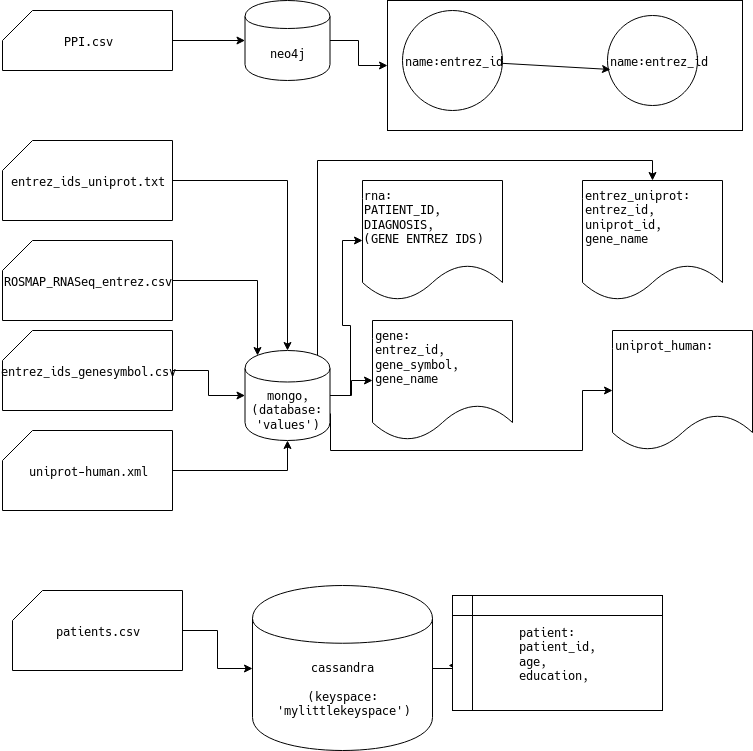

The diagram above was exported from draw.io. Its source (the exported page's mxGraphModel, read from the mxfile embedded in the PNG):
<mxGraphModel dx="1426" dy="747" grid="1" gridSize="10" guides="1" tooltips="1" connect="1" arrows="1" fold="1" page="1" pageScale="1" pageWidth="850" pageHeight="1100" background="#ffffff" math="0" shadow="0">
  <root>
    <mxCell id="0" />
    <mxCell id="1" parent="0" />
    <mxCell id="40" style="edgeStyle=orthogonalEdgeStyle;rounded=0;html=1;entryX=0;entryY=0.5;jettySize=auto;orthogonalLoop=1;" edge="1" parent="1" source="2" target="39">
      <mxGeometry relative="1" as="geometry" />
    </mxCell>
    <mxCell id="2" value="neo4j&lt;br&gt;" style="shape=cylinder;whiteSpace=wrap;html=1;boundedLbl=1;" vertex="1" parent="1">
      <mxGeometry x="282.5" y="40" width="85" height="80" as="geometry" />
    </mxCell>
    <mxCell id="13" style="edgeStyle=orthogonalEdgeStyle;rounded=0;html=1;jettySize=auto;orthogonalLoop=1;" edge="1" parent="1" source="3" target="2">
      <mxGeometry relative="1" as="geometry" />
    </mxCell>
    <mxCell id="3" value="PPI.csv" style="shape=card;whiteSpace=wrap;html=1;" vertex="1" parent="1">
      <mxGeometry x="40" y="50" width="170" height="60" as="geometry" />
    </mxCell>
    <mxCell id="14" style="edgeStyle=orthogonalEdgeStyle;rounded=0;html=1;jettySize=auto;orthogonalLoop=1;" edge="1" parent="1" source="5" target="12">
      <mxGeometry relative="1" as="geometry" />
    </mxCell>
    <mxCell id="5" value="entrez_ids_uniprot.txt" style="shape=card;whiteSpace=wrap;html=1;" vertex="1" parent="1">
      <mxGeometry x="40" y="180" width="170" height="80" as="geometry" />
    </mxCell>
    <mxCell id="17" style="edgeStyle=orthogonalEdgeStyle;rounded=0;html=1;jettySize=auto;orthogonalLoop=1;entryX=0.15;entryY=0.05;entryPerimeter=0;" edge="1" parent="1" source="6" target="12">
      <mxGeometry relative="1" as="geometry" />
    </mxCell>
    <mxCell id="6" value="ROSMAP_RNASeq_entrez.csv" style="shape=card;whiteSpace=wrap;html=1;" vertex="1" parent="1">
      <mxGeometry x="40" y="280" width="170" height="80" as="geometry" />
    </mxCell>
    <mxCell id="16" style="edgeStyle=orthogonalEdgeStyle;rounded=0;html=1;jettySize=auto;orthogonalLoop=1;" edge="1" parent="1" source="7" target="12">
      <mxGeometry relative="1" as="geometry" />
    </mxCell>
    <mxCell id="7" value="entrez_ids_genesymbol.csv" style="shape=card;whiteSpace=wrap;html=1;" vertex="1" parent="1">
      <mxGeometry x="40" y="370" width="170" height="80" as="geometry" />
    </mxCell>
    <mxCell id="15" style="edgeStyle=orthogonalEdgeStyle;rounded=0;html=1;jettySize=auto;orthogonalLoop=1;" edge="1" parent="1" source="8" target="9">
      <mxGeometry relative="1" as="geometry" />
    </mxCell>
    <mxCell id="8" value="patients.csv" style="shape=card;whiteSpace=wrap;html=1;" vertex="1" parent="1">
      <mxGeometry x="50" y="630" width="170" height="80" as="geometry" />
    </mxCell>
    <mxCell id="35" style="edgeStyle=orthogonalEdgeStyle;rounded=0;html=1;entryX=-0.019;entryY=0.609;entryPerimeter=0;jettySize=auto;orthogonalLoop=1;" edge="1" parent="1" source="9" target="34">
      <mxGeometry relative="1" as="geometry" />
    </mxCell>
    <mxCell id="9" value="cassandra&lt;br&gt;&lt;br&gt;(keyspace:&lt;br&gt;'mylittlekeyspace')" style="shape=cylinder;whiteSpace=wrap;html=1;boundedLbl=1;" vertex="1" parent="1">
      <mxGeometry x="290" y="625" width="180" height="165" as="geometry" />
    </mxCell>
    <mxCell id="21" style="edgeStyle=orthogonalEdgeStyle;rounded=0;html=1;entryX=0;entryY=0.5;jettySize=auto;orthogonalLoop=1;" edge="1" parent="1" source="12" target="20">
      <mxGeometry relative="1" as="geometry" />
    </mxCell>
    <mxCell id="26" style="edgeStyle=orthogonalEdgeStyle;rounded=0;html=1;entryX=0;entryY=0.5;jettySize=auto;orthogonalLoop=1;" edge="1" parent="1" source="12" target="22">
      <mxGeometry relative="1" as="geometry" />
    </mxCell>
    <mxCell id="28" style="edgeStyle=orthogonalEdgeStyle;rounded=0;html=1;exitX=0.85;exitY=0.05;exitPerimeter=0;entryX=0.5;entryY=0;jettySize=auto;orthogonalLoop=1;" edge="1" parent="1" source="12" target="27">
      <mxGeometry relative="1" as="geometry">
        <Array as="points">
          <mxPoint x="355" y="200" />
          <mxPoint x="690" y="200" />
        </Array>
      </mxGeometry>
    </mxCell>
    <mxCell id="32" style="edgeStyle=orthogonalEdgeStyle;rounded=0;html=1;exitX=1;exitY=0.7;entryX=0;entryY=0.5;jettySize=auto;orthogonalLoop=1;" edge="1" parent="1" source="12" target="29">
      <mxGeometry relative="1" as="geometry">
        <Array as="points">
          <mxPoint x="368" y="490" />
          <mxPoint x="620" y="490" />
        </Array>
      </mxGeometry>
    </mxCell>
    <mxCell id="12" value="mongo, (database:&lt;br&gt;'values')" style="shape=cylinder;whiteSpace=wrap;html=1;boundedLbl=1;" vertex="1" parent="1">
      <mxGeometry x="282.5" y="390" width="85" height="90" as="geometry" />
    </mxCell>
    <mxCell id="19" style="edgeStyle=orthogonalEdgeStyle;rounded=0;html=1;entryX=0.5;entryY=1;jettySize=auto;orthogonalLoop=1;" edge="1" parent="1" source="18" target="12">
      <mxGeometry relative="1" as="geometry" />
    </mxCell>
    <mxCell id="18" value="uniprot-human.xml" style="shape=card;whiteSpace=wrap;html=1;" vertex="1" parent="1">
      <mxGeometry x="40" y="470" width="170" height="80" as="geometry" />
    </mxCell>
    <mxCell id="20" value="&lt;div align=&quot;left&quot;&gt;rna:&lt;br&gt;PATIENT_ID, DIAGNOSIS,&lt;br&gt;(GENE ENTREZ IDS)&lt;br&gt;&lt;br&gt;&lt;/div&gt;" style="shape=document;whiteSpace=wrap;html=1;boundedLbl=1;verticalAlign=top;" vertex="1" parent="1">
      <mxGeometry x="400" y="220" width="140" height="120" as="geometry" />
    </mxCell>
    <mxCell id="22" value="gene:&lt;br&gt;entrez_id,&lt;br&gt;gene_symbol,&lt;br&gt;gene_name" style="shape=document;whiteSpace=wrap;html=1;boundedLbl=1;verticalAlign=top;align=left;" vertex="1" parent="1">
      <mxGeometry x="410" y="360" width="140" height="120" as="geometry" />
    </mxCell>
    <mxCell id="27" value="entrez_uniprot:&lt;br&gt;entrez_id,&lt;br&gt;uniprot_id,&lt;br&gt;gene_name" style="shape=document;whiteSpace=wrap;html=1;boundedLbl=1;shadow=0;verticalAlign=top;align=left;" vertex="1" parent="1">
      <mxGeometry x="620" y="220" width="140" height="120" as="geometry" />
    </mxCell>
    <mxCell id="29" value="uniprot_human:&lt;br&gt;" style="shape=document;whiteSpace=wrap;html=1;boundedLbl=1;align=left;verticalAlign=top;" vertex="1" parent="1">
      <mxGeometry x="650" y="370" width="140" height="120" as="geometry" />
    </mxCell>
    <mxCell id="34" value="&lt;div align=&quot;left&quot;&gt;patient:&lt;br&gt;patient_id,&lt;br&gt;age,&lt;br&gt;&lt;/div&gt;&lt;div align=&quot;left&quot;&gt;education,&lt;br&gt;&lt;/div&gt;" style="shape=internalStorage;whiteSpace=wrap;html=1;verticalAlign=middle;align=center;" vertex="1" parent="1">
      <mxGeometry x="490" y="635" width="210" height="115" as="geometry" />
    </mxCell>
    <mxCell id="39" value="" style="rounded=0;whiteSpace=wrap;html=1;shadow=0;align=left;" vertex="1" parent="1">
      <mxGeometry x="425" y="40" width="355" height="130" as="geometry" />
    </mxCell>
    <mxCell id="41" value="name:entrez_id" style="ellipse;whiteSpace=wrap;html=1;aspect=fixed;shadow=0;align=left;" vertex="1" parent="1">
      <mxGeometry x="440" y="50" width="100" height="100" as="geometry" />
    </mxCell>
    <mxCell id="43" value="name:entrez_id" style="ellipse;whiteSpace=wrap;html=1;aspect=fixed;shadow=0;align=left;" vertex="1" parent="1">
      <mxGeometry x="645" y="55" width="90" height="90" as="geometry" />
    </mxCell>
    <mxCell id="44" value="" style="endArrow=classic;html=1;entryX=0.033;entryY=0.6;entryPerimeter=0;" edge="1" parent="1" source="41" target="43">
      <mxGeometry width="50" height="50" relative="1" as="geometry">
        <mxPoint x="560" y="120" as="sourcePoint" />
        <mxPoint x="610" y="70" as="targetPoint" />
      </mxGeometry>
    </mxCell>
  </root>
</mxGraphModel>